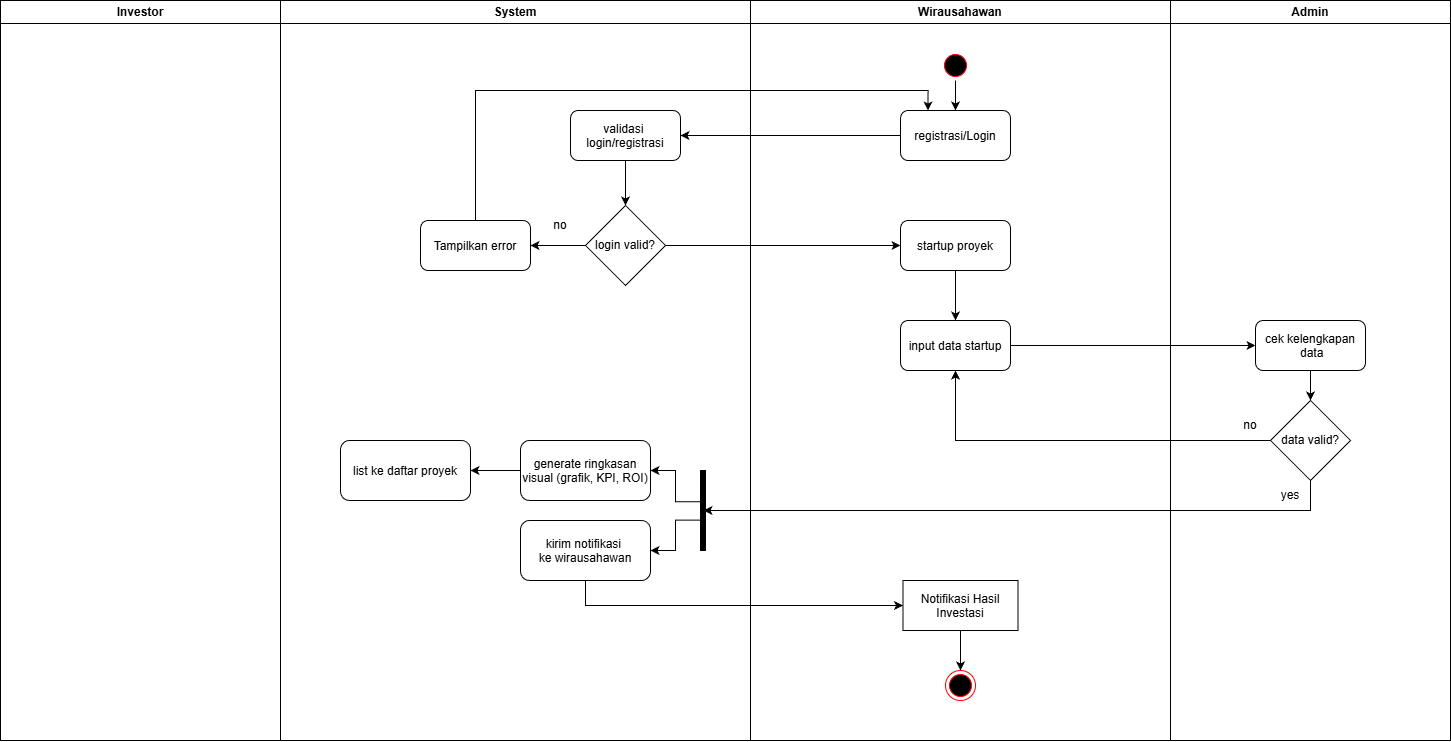

The diagram above was exported from draw.io. Its source (the exported page's mxGraphModel, read from the mxfile embedded in the PNG):
<mxGraphModel dx="1751" dy="1583" grid="1" gridSize="10" guides="1" tooltips="1" connect="1" arrows="1" fold="1" page="1" pageScale="1" pageWidth="850" pageHeight="1100" math="0" shadow="0">
  <root>
    <mxCell id="0" />
    <mxCell id="1" parent="0" />
    <mxCell id="TNrbHbZgydTnc69LLlSY-48" value="Investor" style="swimlane;whiteSpace=wrap" vertex="1" parent="1">
      <mxGeometry x="100" y="160" width="280" height="740" as="geometry" />
    </mxCell>
    <mxCell id="TNrbHbZgydTnc69LLlSY-58" value="System" style="swimlane;whiteSpace=wrap;startSize=23;" vertex="1" parent="1">
      <mxGeometry x="380" y="160" width="470" height="740" as="geometry" />
    </mxCell>
    <mxCell id="TNrbHbZgydTnc69LLlSY-111" value="" style="edgeStyle=orthogonalEdgeStyle;rounded=0;orthogonalLoop=1;jettySize=auto;html=1;" edge="1" parent="TNrbHbZgydTnc69LLlSY-58" source="TNrbHbZgydTnc69LLlSY-106" target="TNrbHbZgydTnc69LLlSY-108">
      <mxGeometry relative="1" as="geometry" />
    </mxCell>
    <mxCell id="TNrbHbZgydTnc69LLlSY-106" value="validasi &#10;login/registrasi" style="rounded=1;" vertex="1" parent="TNrbHbZgydTnc69LLlSY-58">
      <mxGeometry x="290" y="110" width="110" height="50" as="geometry" />
    </mxCell>
    <mxCell id="TNrbHbZgydTnc69LLlSY-110" style="edgeStyle=orthogonalEdgeStyle;rounded=0;orthogonalLoop=1;jettySize=auto;html=1;entryX=1;entryY=0.5;entryDx=0;entryDy=0;" edge="1" parent="TNrbHbZgydTnc69LLlSY-58" source="TNrbHbZgydTnc69LLlSY-108" target="TNrbHbZgydTnc69LLlSY-109">
      <mxGeometry relative="1" as="geometry" />
    </mxCell>
    <mxCell id="TNrbHbZgydTnc69LLlSY-108" value="login valid?" style="rhombus;whiteSpace=wrap;html=1;" vertex="1" parent="TNrbHbZgydTnc69LLlSY-58">
      <mxGeometry x="305" y="205" width="80" height="80" as="geometry" />
    </mxCell>
    <mxCell id="TNrbHbZgydTnc69LLlSY-109" value="Tampilkan error" style="rounded=1;" vertex="1" parent="TNrbHbZgydTnc69LLlSY-58">
      <mxGeometry x="140" y="220" width="110" height="50" as="geometry" />
    </mxCell>
    <mxCell id="TNrbHbZgydTnc69LLlSY-131" value="" style="html=1;points=[];perimeter=orthogonalPerimeter;fillColor=strokeColor;" vertex="1" parent="TNrbHbZgydTnc69LLlSY-58">
      <mxGeometry x="420" y="470" width="5" height="80" as="geometry" />
    </mxCell>
    <mxCell id="ZlX9VcsErqRboJsb6nSz-4" style="edgeStyle=orthogonalEdgeStyle;rounded=0;orthogonalLoop=1;jettySize=auto;html=1;entryX=1;entryY=0.5;entryDx=0;entryDy=0;" edge="1" parent="TNrbHbZgydTnc69LLlSY-58" source="TNrbHbZgydTnc69LLlSY-135" target="ZlX9VcsErqRboJsb6nSz-3">
      <mxGeometry relative="1" as="geometry" />
    </mxCell>
    <mxCell id="TNrbHbZgydTnc69LLlSY-135" value="generate ringkasan&#10;visual (grafik, KPI, ROI)" style="rounded=1;" vertex="1" parent="TNrbHbZgydTnc69LLlSY-58">
      <mxGeometry x="240" y="440" width="130" height="60" as="geometry" />
    </mxCell>
    <mxCell id="TNrbHbZgydTnc69LLlSY-136" value="kirim notifikasi &#10;ke wirausahawan" style="rounded=1;" vertex="1" parent="TNrbHbZgydTnc69LLlSY-58">
      <mxGeometry x="240" y="520" width="130" height="60" as="geometry" />
    </mxCell>
    <mxCell id="TNrbHbZgydTnc69LLlSY-139" style="edgeStyle=orthogonalEdgeStyle;rounded=0;orthogonalLoop=1;jettySize=auto;html=1;exitX=1;exitY=0.5;exitDx=0;exitDy=0;entryX=0.486;entryY=0.391;entryDx=0;entryDy=0;entryPerimeter=0;startArrow=classic;startFill=1;endArrow=none;endFill=0;" edge="1" parent="TNrbHbZgydTnc69LLlSY-58" source="TNrbHbZgydTnc69LLlSY-135" target="TNrbHbZgydTnc69LLlSY-131">
      <mxGeometry relative="1" as="geometry" />
    </mxCell>
    <mxCell id="TNrbHbZgydTnc69LLlSY-140" style="edgeStyle=orthogonalEdgeStyle;rounded=0;orthogonalLoop=1;jettySize=auto;html=1;entryX=-0.086;entryY=0.62;entryDx=0;entryDy=0;entryPerimeter=0;startArrow=classic;startFill=1;endArrow=none;endFill=0;" edge="1" parent="TNrbHbZgydTnc69LLlSY-58" source="TNrbHbZgydTnc69LLlSY-136" target="TNrbHbZgydTnc69LLlSY-131">
      <mxGeometry relative="1" as="geometry" />
    </mxCell>
    <mxCell id="ZlX9VcsErqRboJsb6nSz-3" value="list ke daftar proyek" style="rounded=1;" vertex="1" parent="TNrbHbZgydTnc69LLlSY-58">
      <mxGeometry x="60" y="440" width="130" height="60" as="geometry" />
    </mxCell>
    <mxCell id="TNrbHbZgydTnc69LLlSY-83" value="Wirausahawan" style="swimlane;whiteSpace=wrap;startSize=23;" vertex="1" parent="1">
      <mxGeometry x="850" y="160" width="420" height="740" as="geometry" />
    </mxCell>
    <mxCell id="TNrbHbZgydTnc69LLlSY-105" style="edgeStyle=orthogonalEdgeStyle;rounded=0;orthogonalLoop=1;jettySize=auto;html=1;entryX=0.5;entryY=0;entryDx=0;entryDy=0;" edge="1" parent="TNrbHbZgydTnc69LLlSY-83" source="TNrbHbZgydTnc69LLlSY-49" target="TNrbHbZgydTnc69LLlSY-103">
      <mxGeometry relative="1" as="geometry" />
    </mxCell>
    <mxCell id="TNrbHbZgydTnc69LLlSY-49" value="" style="ellipse;shape=startState;fillColor=#000000;strokeColor=#ff0000;" vertex="1" parent="TNrbHbZgydTnc69LLlSY-83">
      <mxGeometry x="190" y="50" width="30" height="30" as="geometry" />
    </mxCell>
    <mxCell id="TNrbHbZgydTnc69LLlSY-52" value="" style="ellipse;shape=endState;fillColor=#000000;strokeColor=#ff0000" vertex="1" parent="TNrbHbZgydTnc69LLlSY-83">
      <mxGeometry x="195" y="670" width="30" height="30" as="geometry" />
    </mxCell>
    <mxCell id="TNrbHbZgydTnc69LLlSY-103" value="registrasi/Login" style="rounded=1;" vertex="1" parent="TNrbHbZgydTnc69LLlSY-83">
      <mxGeometry x="150" y="110" width="110" height="50" as="geometry" />
    </mxCell>
    <mxCell id="TNrbHbZgydTnc69LLlSY-119" style="edgeStyle=orthogonalEdgeStyle;rounded=0;orthogonalLoop=1;jettySize=auto;html=1;entryX=0.5;entryY=0;entryDx=0;entryDy=0;" edge="1" parent="TNrbHbZgydTnc69LLlSY-83" source="TNrbHbZgydTnc69LLlSY-114" target="TNrbHbZgydTnc69LLlSY-118">
      <mxGeometry relative="1" as="geometry" />
    </mxCell>
    <mxCell id="TNrbHbZgydTnc69LLlSY-114" value="startup proyek" style="rounded=1;" vertex="1" parent="TNrbHbZgydTnc69LLlSY-83">
      <mxGeometry x="150" y="220" width="110" height="50" as="geometry" />
    </mxCell>
    <mxCell id="TNrbHbZgydTnc69LLlSY-118" value="input data startup" style="rounded=1;" vertex="1" parent="TNrbHbZgydTnc69LLlSY-83">
      <mxGeometry x="150" y="320" width="110" height="50" as="geometry" />
    </mxCell>
    <mxCell id="ZlX9VcsErqRboJsb6nSz-6" style="edgeStyle=orthogonalEdgeStyle;rounded=0;orthogonalLoop=1;jettySize=auto;html=1;entryX=0.5;entryY=0;entryDx=0;entryDy=0;" edge="1" parent="TNrbHbZgydTnc69LLlSY-83" source="TNrbHbZgydTnc69LLlSY-142" target="TNrbHbZgydTnc69LLlSY-52">
      <mxGeometry relative="1" as="geometry" />
    </mxCell>
    <mxCell id="TNrbHbZgydTnc69LLlSY-142" value="Notifikasi Hasil&#10;Investasi" style="rounded=0;" vertex="1" parent="TNrbHbZgydTnc69LLlSY-83">
      <mxGeometry x="152.5" y="580" width="115" height="50" as="geometry" />
    </mxCell>
    <mxCell id="TNrbHbZgydTnc69LLlSY-85" value="Admin" style="swimlane;whiteSpace=wrap;startSize=23;" vertex="1" parent="1">
      <mxGeometry x="1270" y="160" width="280" height="740" as="geometry" />
    </mxCell>
    <mxCell id="TNrbHbZgydTnc69LLlSY-124" value="" style="edgeStyle=orthogonalEdgeStyle;rounded=0;orthogonalLoop=1;jettySize=auto;html=1;" edge="1" parent="TNrbHbZgydTnc69LLlSY-85" source="TNrbHbZgydTnc69LLlSY-116" target="TNrbHbZgydTnc69LLlSY-122">
      <mxGeometry relative="1" as="geometry" />
    </mxCell>
    <mxCell id="TNrbHbZgydTnc69LLlSY-116" value="cek kelengkapan&#10; data" style="rounded=1;" vertex="1" parent="TNrbHbZgydTnc69LLlSY-85">
      <mxGeometry x="85" y="320" width="110" height="50" as="geometry" />
    </mxCell>
    <mxCell id="TNrbHbZgydTnc69LLlSY-122" value="data valid?" style="rhombus;whiteSpace=wrap;html=1;" vertex="1" parent="TNrbHbZgydTnc69LLlSY-85">
      <mxGeometry x="100" y="400" width="80" height="80" as="geometry" />
    </mxCell>
    <mxCell id="TNrbHbZgydTnc69LLlSY-125" value="no" style="text;html=1;whiteSpace=wrap;strokeColor=none;fillColor=none;align=center;verticalAlign=middle;rounded=0;" vertex="1" parent="TNrbHbZgydTnc69LLlSY-85">
      <mxGeometry x="50" y="410" width="60" height="30" as="geometry" />
    </mxCell>
    <mxCell id="TNrbHbZgydTnc69LLlSY-129" value="yes" style="text;html=1;whiteSpace=wrap;strokeColor=none;fillColor=none;align=center;verticalAlign=middle;rounded=0;" vertex="1" parent="TNrbHbZgydTnc69LLlSY-85">
      <mxGeometry x="90" y="480" width="60" height="30" as="geometry" />
    </mxCell>
    <mxCell id="TNrbHbZgydTnc69LLlSY-107" style="edgeStyle=orthogonalEdgeStyle;rounded=0;orthogonalLoop=1;jettySize=auto;html=1;entryX=1;entryY=0.5;entryDx=0;entryDy=0;" edge="1" parent="1" source="TNrbHbZgydTnc69LLlSY-103" target="TNrbHbZgydTnc69LLlSY-106">
      <mxGeometry relative="1" as="geometry" />
    </mxCell>
    <mxCell id="TNrbHbZgydTnc69LLlSY-112" style="edgeStyle=orthogonalEdgeStyle;rounded=0;orthogonalLoop=1;jettySize=auto;html=1;entryX=0.25;entryY=0;entryDx=0;entryDy=0;" edge="1" parent="1" source="TNrbHbZgydTnc69LLlSY-109" target="TNrbHbZgydTnc69LLlSY-103">
      <mxGeometry relative="1" as="geometry">
        <Array as="points">
          <mxPoint x="575" y="250" />
          <mxPoint x="1028" y="250" />
        </Array>
      </mxGeometry>
    </mxCell>
    <mxCell id="TNrbHbZgydTnc69LLlSY-113" value="no" style="text;html=1;whiteSpace=wrap;strokeColor=none;fillColor=none;align=center;verticalAlign=middle;rounded=0;" vertex="1" parent="1">
      <mxGeometry x="630" y="370" width="60" height="30" as="geometry" />
    </mxCell>
    <mxCell id="TNrbHbZgydTnc69LLlSY-115" style="edgeStyle=orthogonalEdgeStyle;rounded=0;orthogonalLoop=1;jettySize=auto;html=1;entryX=0;entryY=0.5;entryDx=0;entryDy=0;" edge="1" parent="1" source="TNrbHbZgydTnc69LLlSY-108" target="TNrbHbZgydTnc69LLlSY-114">
      <mxGeometry relative="1" as="geometry" />
    </mxCell>
    <mxCell id="TNrbHbZgydTnc69LLlSY-121" style="edgeStyle=orthogonalEdgeStyle;rounded=0;orthogonalLoop=1;jettySize=auto;html=1;entryX=0;entryY=0.5;entryDx=0;entryDy=0;" edge="1" parent="1" source="TNrbHbZgydTnc69LLlSY-118" target="TNrbHbZgydTnc69LLlSY-116">
      <mxGeometry relative="1" as="geometry" />
    </mxCell>
    <mxCell id="TNrbHbZgydTnc69LLlSY-123" style="edgeStyle=orthogonalEdgeStyle;rounded=0;orthogonalLoop=1;jettySize=auto;html=1;entryX=0.5;entryY=1;entryDx=0;entryDy=0;" edge="1" parent="1" source="TNrbHbZgydTnc69LLlSY-122" target="TNrbHbZgydTnc69LLlSY-118">
      <mxGeometry relative="1" as="geometry" />
    </mxCell>
    <mxCell id="TNrbHbZgydTnc69LLlSY-133" style="edgeStyle=orthogonalEdgeStyle;rounded=0;orthogonalLoop=1;jettySize=auto;html=1;exitX=0.5;exitY=1;exitDx=0;exitDy=0;entryX=0.6;entryY=0.5;entryDx=0;entryDy=0;entryPerimeter=0;" edge="1" parent="1" source="TNrbHbZgydTnc69LLlSY-122" target="TNrbHbZgydTnc69LLlSY-131">
      <mxGeometry relative="1" as="geometry" />
    </mxCell>
    <mxCell id="TNrbHbZgydTnc69LLlSY-143" style="edgeStyle=orthogonalEdgeStyle;rounded=0;orthogonalLoop=1;jettySize=auto;html=1;entryX=0;entryY=0.5;entryDx=0;entryDy=0;" edge="1" parent="1" source="TNrbHbZgydTnc69LLlSY-136" target="TNrbHbZgydTnc69LLlSY-142">
      <mxGeometry relative="1" as="geometry">
        <Array as="points">
          <mxPoint x="685" y="765" />
        </Array>
      </mxGeometry>
    </mxCell>
  </root>
</mxGraphModel>